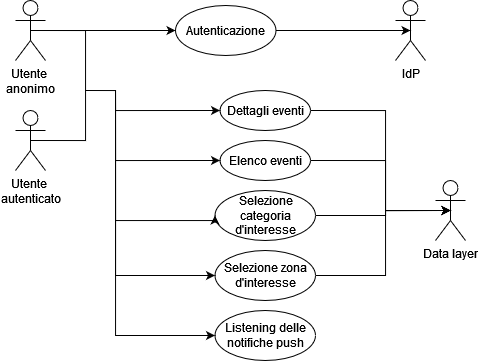

The diagram above was exported from draw.io. Its source (the exported page's mxGraphModel, read from the mxfile embedded in the PNG):
<mxGraphModel dx="2193" dy="737" grid="1" gridSize="10" guides="1" tooltips="1" connect="1" arrows="1" fold="1" page="1" pageScale="1" pageWidth="827" pageHeight="1169" math="0" shadow="0">
  <root>
    <mxCell id="0" />
    <mxCell id="1" parent="0" />
    <mxCell id="cQSIOXDfKrfwnpu8kpY_-24" style="edgeStyle=orthogonalEdgeStyle;rounded=0;orthogonalLoop=1;jettySize=auto;html=1;exitX=0.5;exitY=0.5;exitDx=0;exitDy=0;exitPerimeter=0;entryX=0;entryY=0.5;entryDx=0;entryDy=0;" edge="1" parent="1" source="cQSIOXDfKrfwnpu8kpY_-3" target="cQSIOXDfKrfwnpu8kpY_-5">
      <mxGeometry relative="1" as="geometry" />
    </mxCell>
    <mxCell id="cQSIOXDfKrfwnpu8kpY_-3" value="&lt;div&gt;Utente&amp;nbsp;&lt;/div&gt;&lt;div&gt;anonimo&lt;/div&gt;" style="shape=umlActor;verticalLabelPosition=bottom;verticalAlign=top;html=1;" vertex="1" parent="1">
      <mxGeometry x="-720" y="100" width="30" height="60" as="geometry" />
    </mxCell>
    <mxCell id="cQSIOXDfKrfwnpu8kpY_-4" value="&lt;div&gt;IdP&lt;br&gt;&lt;/div&gt;" style="shape=umlActor;verticalLabelPosition=bottom;verticalAlign=top;html=1;" vertex="1" parent="1">
      <mxGeometry x="-340" y="100" width="30" height="60" as="geometry" />
    </mxCell>
    <mxCell id="cQSIOXDfKrfwnpu8kpY_-5" value="Autenticazione" style="ellipse;whiteSpace=wrap;html=1;" vertex="1" parent="1">
      <mxGeometry x="-560" y="105" width="100.5" height="50" as="geometry" />
    </mxCell>
    <mxCell id="cQSIOXDfKrfwnpu8kpY_-25" style="edgeStyle=orthogonalEdgeStyle;rounded=0;orthogonalLoop=1;jettySize=auto;html=1;exitX=1;exitY=0.5;exitDx=0;exitDy=0;entryX=0.5;entryY=0.5;entryDx=0;entryDy=0;entryPerimeter=0;" edge="1" parent="1" source="cQSIOXDfKrfwnpu8kpY_-5" target="cQSIOXDfKrfwnpu8kpY_-4">
      <mxGeometry relative="1" as="geometry" />
    </mxCell>
    <mxCell id="cQSIOXDfKrfwnpu8kpY_-40" value="&lt;div&gt;Dettagli eventi&lt;/div&gt;" style="ellipse;whiteSpace=wrap;html=1;" vertex="1" parent="1">
      <mxGeometry x="-515.5" y="190" width="90.5" height="40" as="geometry" />
    </mxCell>
    <mxCell id="cQSIOXDfKrfwnpu8kpY_-41" value="Elenco eventi" style="ellipse;whiteSpace=wrap;html=1;" vertex="1" parent="1">
      <mxGeometry x="-515.5" y="240" width="90.5" height="40" as="geometry" />
    </mxCell>
    <mxCell id="cQSIOXDfKrfwnpu8kpY_-43" value="Selezione categoria d'interesse" style="ellipse;whiteSpace=wrap;html=1;" vertex="1" parent="1">
      <mxGeometry x="-520.5" y="290" width="100.5" height="50" as="geometry" />
    </mxCell>
    <mxCell id="cQSIOXDfKrfwnpu8kpY_-44" value="Selezione zona d'interesse" style="ellipse;whiteSpace=wrap;html=1;" vertex="1" parent="1">
      <mxGeometry x="-520.5" y="350" width="100.5" height="50" as="geometry" />
    </mxCell>
    <mxCell id="cQSIOXDfKrfwnpu8kpY_-45" value="Listening delle notifiche push" style="ellipse;whiteSpace=wrap;html=1;" vertex="1" parent="1">
      <mxGeometry x="-520.5" y="410" width="100.5" height="50" as="geometry" />
    </mxCell>
    <mxCell id="cQSIOXDfKrfwnpu8kpY_-46" style="edgeStyle=orthogonalEdgeStyle;rounded=0;orthogonalLoop=1;jettySize=auto;html=1;exitX=0.5;exitY=1;exitDx=0;exitDy=0;entryX=0;entryY=0.5;entryDx=0;entryDy=0;" edge="1" parent="1" target="cQSIOXDfKrfwnpu8kpY_-40">
      <mxGeometry relative="1" as="geometry">
        <mxPoint x="-620" y="190" as="sourcePoint" />
        <Array as="points">
          <mxPoint x="-620" y="210" />
        </Array>
      </mxGeometry>
    </mxCell>
    <mxCell id="cQSIOXDfKrfwnpu8kpY_-47" style="edgeStyle=orthogonalEdgeStyle;rounded=0;orthogonalLoop=1;jettySize=auto;html=1;exitX=0.5;exitY=1;exitDx=0;exitDy=0;entryX=0;entryY=0.5;entryDx=0;entryDy=0;" edge="1" parent="1" target="cQSIOXDfKrfwnpu8kpY_-41">
      <mxGeometry relative="1" as="geometry">
        <mxPoint x="-620" y="190" as="sourcePoint" />
        <Array as="points">
          <mxPoint x="-620" y="260" />
        </Array>
      </mxGeometry>
    </mxCell>
    <mxCell id="cQSIOXDfKrfwnpu8kpY_-49" style="edgeStyle=orthogonalEdgeStyle;rounded=0;orthogonalLoop=1;jettySize=auto;html=1;exitX=0.5;exitY=1;exitDx=0;exitDy=0;entryX=0;entryY=0.5;entryDx=0;entryDy=0;" edge="1" parent="1" target="cQSIOXDfKrfwnpu8kpY_-43">
      <mxGeometry relative="1" as="geometry">
        <mxPoint x="-620" y="190" as="sourcePoint" />
        <Array as="points">
          <mxPoint x="-620" y="320" />
          <mxPoint x="-520" y="320" />
        </Array>
      </mxGeometry>
    </mxCell>
    <mxCell id="cQSIOXDfKrfwnpu8kpY_-50" style="edgeStyle=orthogonalEdgeStyle;rounded=0;orthogonalLoop=1;jettySize=auto;html=1;exitX=0.5;exitY=1;exitDx=0;exitDy=0;entryX=0;entryY=0.5;entryDx=0;entryDy=0;" edge="1" parent="1" target="cQSIOXDfKrfwnpu8kpY_-44">
      <mxGeometry relative="1" as="geometry">
        <mxPoint x="-620" y="190" as="sourcePoint" />
        <Array as="points">
          <mxPoint x="-620" y="375" />
        </Array>
      </mxGeometry>
    </mxCell>
    <mxCell id="cQSIOXDfKrfwnpu8kpY_-51" style="edgeStyle=orthogonalEdgeStyle;rounded=0;orthogonalLoop=1;jettySize=auto;html=1;entryX=0;entryY=0.5;entryDx=0;entryDy=0;" edge="1" parent="1" target="cQSIOXDfKrfwnpu8kpY_-45">
      <mxGeometry relative="1" as="geometry">
        <mxPoint x="-650" y="190" as="sourcePoint" />
        <Array as="points">
          <mxPoint x="-620" y="190" />
          <mxPoint x="-620" y="435" />
        </Array>
      </mxGeometry>
    </mxCell>
    <mxCell id="cQSIOXDfKrfwnpu8kpY_-52" value="&lt;div&gt;Utente&amp;nbsp;&lt;/div&gt;autenticato" style="shape=umlActor;verticalLabelPosition=bottom;verticalAlign=top;html=1;" vertex="1" parent="1">
      <mxGeometry x="-720" y="210" width="30" height="60" as="geometry" />
    </mxCell>
    <mxCell id="cQSIOXDfKrfwnpu8kpY_-53" style="edgeStyle=orthogonalEdgeStyle;rounded=0;orthogonalLoop=1;jettySize=auto;html=1;exitX=0.5;exitY=0.5;exitDx=0;exitDy=0;exitPerimeter=0;entryX=0.5;entryY=0.5;entryDx=0;entryDy=0;entryPerimeter=0;endArrow=none;endFill=0;" edge="1" parent="1" source="cQSIOXDfKrfwnpu8kpY_-3" target="cQSIOXDfKrfwnpu8kpY_-52">
      <mxGeometry relative="1" as="geometry">
        <Array as="points">
          <mxPoint x="-650" y="130" />
          <mxPoint x="-650" y="240" />
        </Array>
      </mxGeometry>
    </mxCell>
    <mxCell id="cQSIOXDfKrfwnpu8kpY_-54" value="&lt;div&gt;Data layer&lt;/div&gt;" style="shape=umlActor;verticalLabelPosition=bottom;verticalAlign=top;html=1;" vertex="1" parent="1">
      <mxGeometry x="-300" y="280" width="30" height="60" as="geometry" />
    </mxCell>
    <mxCell id="cQSIOXDfKrfwnpu8kpY_-55" style="edgeStyle=orthogonalEdgeStyle;rounded=0;orthogonalLoop=1;jettySize=auto;html=1;exitX=1;exitY=0.5;exitDx=0;exitDy=0;entryX=0.5;entryY=0.5;entryDx=0;entryDy=0;entryPerimeter=0;" edge="1" parent="1" source="cQSIOXDfKrfwnpu8kpY_-40" target="cQSIOXDfKrfwnpu8kpY_-54">
      <mxGeometry relative="1" as="geometry">
        <Array as="points">
          <mxPoint x="-350" y="210" />
          <mxPoint x="-350" y="310" />
        </Array>
      </mxGeometry>
    </mxCell>
    <mxCell id="cQSIOXDfKrfwnpu8kpY_-56" style="edgeStyle=orthogonalEdgeStyle;rounded=0;orthogonalLoop=1;jettySize=auto;html=1;exitX=1;exitY=0.5;exitDx=0;exitDy=0;entryX=0.5;entryY=0.5;entryDx=0;entryDy=0;entryPerimeter=0;" edge="1" parent="1" source="cQSIOXDfKrfwnpu8kpY_-41" target="cQSIOXDfKrfwnpu8kpY_-54">
      <mxGeometry relative="1" as="geometry">
        <Array as="points">
          <mxPoint x="-350" y="260" />
          <mxPoint x="-350" y="310" />
        </Array>
      </mxGeometry>
    </mxCell>
    <mxCell id="cQSIOXDfKrfwnpu8kpY_-57" style="edgeStyle=orthogonalEdgeStyle;rounded=0;orthogonalLoop=1;jettySize=auto;html=1;exitX=1;exitY=0.5;exitDx=0;exitDy=0;entryX=0.5;entryY=0.5;entryDx=0;entryDy=0;entryPerimeter=0;" edge="1" parent="1" source="cQSIOXDfKrfwnpu8kpY_-43" target="cQSIOXDfKrfwnpu8kpY_-54">
      <mxGeometry relative="1" as="geometry">
        <Array as="points">
          <mxPoint x="-350" y="315" />
          <mxPoint x="-350" y="310" />
        </Array>
      </mxGeometry>
    </mxCell>
    <mxCell id="cQSIOXDfKrfwnpu8kpY_-58" style="edgeStyle=orthogonalEdgeStyle;rounded=0;orthogonalLoop=1;jettySize=auto;html=1;exitX=1;exitY=0.5;exitDx=0;exitDy=0;entryX=0.5;entryY=0.5;entryDx=0;entryDy=0;entryPerimeter=0;" edge="1" parent="1" source="cQSIOXDfKrfwnpu8kpY_-44" target="cQSIOXDfKrfwnpu8kpY_-54">
      <mxGeometry relative="1" as="geometry">
        <Array as="points">
          <mxPoint x="-350" y="375" />
          <mxPoint x="-350" y="310" />
        </Array>
      </mxGeometry>
    </mxCell>
  </root>
</mxGraphModel>